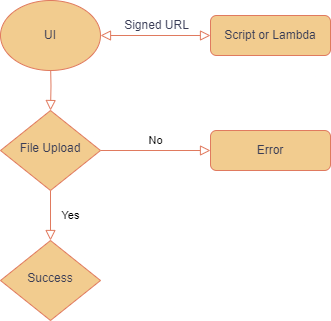

The diagram above was exported from draw.io. Its source (the exported page's mxGraphModel, read from the mxfile embedded in the PNG):
<mxGraphModel dx="819" dy="455" grid="1" gridSize="10" guides="1" tooltips="1" connect="1" arrows="1" fold="1" page="1" pageScale="1" pageWidth="827" pageHeight="1169" math="0" shadow="0">
  <root>
    <mxCell id="WIyWlLk6GJQsqaUBKTNV-0" />
    <mxCell id="WIyWlLk6GJQsqaUBKTNV-1" parent="WIyWlLk6GJQsqaUBKTNV-0" />
    <mxCell id="WIyWlLk6GJQsqaUBKTNV-2" value="" style="rounded=0;html=1;jettySize=auto;orthogonalLoop=1;fontSize=11;endArrow=block;endFill=0;endSize=8;strokeWidth=1;shadow=0;labelBackgroundColor=none;edgeStyle=orthogonalEdgeStyle;strokeColor=#E07A5F;fontColor=default;" parent="WIyWlLk6GJQsqaUBKTNV-1" target="WIyWlLk6GJQsqaUBKTNV-6" edge="1">
      <mxGeometry relative="1" as="geometry">
        <mxPoint x="220" y="120" as="sourcePoint" />
      </mxGeometry>
    </mxCell>
    <mxCell id="AY_jM68ufDeb8skRe_q0-0" style="edgeStyle=none;curved=1;rounded=0;orthogonalLoop=1;jettySize=auto;html=1;fontSize=12;startSize=8;endSize=8;strokeColor=#E07A5F;startArrow=block;startFill=0;labelBackgroundColor=none;fontColor=default;endArrow=block;endFill=0;" parent="WIyWlLk6GJQsqaUBKTNV-1" target="AY_jM68ufDeb8skRe_q0-1" edge="1">
      <mxGeometry relative="1" as="geometry">
        <mxPoint x="350" y="95" as="targetPoint" />
        <mxPoint x="270" y="95" as="sourcePoint" />
      </mxGeometry>
    </mxCell>
    <mxCell id="AY_jM68ufDeb8skRe_q0-3" value="Signed URL" style="edgeLabel;html=1;align=center;verticalAlign=middle;resizable=0;points=[];fontSize=12;labelBackgroundColor=none;fontColor=#393C56;" parent="AY_jM68ufDeb8skRe_q0-0" vertex="1" connectable="0">
      <mxGeometry x="-0.075" y="-2" relative="1" as="geometry">
        <mxPoint x="5" y="-12" as="offset" />
      </mxGeometry>
    </mxCell>
    <mxCell id="WIyWlLk6GJQsqaUBKTNV-4" value="Yes" style="rounded=0;html=1;jettySize=auto;orthogonalLoop=1;fontSize=11;endArrow=block;endFill=0;endSize=8;strokeWidth=1;shadow=0;labelBackgroundColor=none;edgeStyle=orthogonalEdgeStyle;strokeColor=#E07A5F;fontColor=default;" parent="WIyWlLk6GJQsqaUBKTNV-1" source="WIyWlLk6GJQsqaUBKTNV-6" target="WIyWlLk6GJQsqaUBKTNV-10" edge="1">
      <mxGeometry y="20" relative="1" as="geometry">
        <mxPoint as="offset" />
      </mxGeometry>
    </mxCell>
    <mxCell id="WIyWlLk6GJQsqaUBKTNV-5" value="No" style="edgeStyle=orthogonalEdgeStyle;rounded=0;html=1;jettySize=auto;orthogonalLoop=1;fontSize=11;endArrow=block;endFill=0;endSize=8;strokeWidth=1;shadow=0;labelBackgroundColor=none;strokeColor=#E07A5F;fontColor=default;" parent="WIyWlLk6GJQsqaUBKTNV-1" source="WIyWlLk6GJQsqaUBKTNV-6" target="WIyWlLk6GJQsqaUBKTNV-7" edge="1">
      <mxGeometry y="10" relative="1" as="geometry">
        <mxPoint as="offset" />
      </mxGeometry>
    </mxCell>
    <mxCell id="WIyWlLk6GJQsqaUBKTNV-6" value="File Upload" style="rhombus;whiteSpace=wrap;html=1;shadow=0;fontFamily=Helvetica;fontSize=12;align=center;strokeWidth=1;spacing=6;spacingTop=-4;labelBackgroundColor=none;fillColor=#F2CC8F;strokeColor=#E07A5F;fontColor=#393C56;" parent="WIyWlLk6GJQsqaUBKTNV-1" vertex="1">
      <mxGeometry x="170" y="170" width="100" height="80" as="geometry" />
    </mxCell>
    <mxCell id="WIyWlLk6GJQsqaUBKTNV-7" value="Error" style="rounded=1;whiteSpace=wrap;html=1;fontSize=12;glass=0;strokeWidth=1;shadow=0;labelBackgroundColor=none;fillColor=#F2CC8F;strokeColor=#E07A5F;fontColor=#393C56;" parent="WIyWlLk6GJQsqaUBKTNV-1" vertex="1">
      <mxGeometry x="380" y="190" width="120" height="40" as="geometry" />
    </mxCell>
    <mxCell id="WIyWlLk6GJQsqaUBKTNV-10" value="Success" style="rhombus;whiteSpace=wrap;html=1;shadow=0;fontFamily=Helvetica;fontSize=12;align=center;strokeWidth=1;spacing=6;spacingTop=-4;labelBackgroundColor=none;fillColor=#F2CC8F;strokeColor=#E07A5F;fontColor=#393C56;" parent="WIyWlLk6GJQsqaUBKTNV-1" vertex="1">
      <mxGeometry x="170" y="300" width="100" height="80" as="geometry" />
    </mxCell>
    <mxCell id="AY_jM68ufDeb8skRe_q0-1" value="Script or Lambda" style="rounded=1;whiteSpace=wrap;html=1;fontSize=12;glass=0;strokeWidth=1;shadow=0;labelBackgroundColor=none;fillColor=#F2CC8F;strokeColor=#E07A5F;fontColor=#393C56;" parent="WIyWlLk6GJQsqaUBKTNV-1" vertex="1">
      <mxGeometry x="380" y="75" width="120" height="40" as="geometry" />
    </mxCell>
    <mxCell id="8YLKo8197eh9OE6UW0Bd-0" value="UI" style="ellipse;whiteSpace=wrap;html=1;labelBackgroundColor=none;fillColor=#F2CC8F;strokeColor=#E07A5F;fontColor=#393C56;" vertex="1" parent="WIyWlLk6GJQsqaUBKTNV-1">
      <mxGeometry x="170" y="60" width="100" height="70" as="geometry" />
    </mxCell>
  </root>
</mxGraphModel>